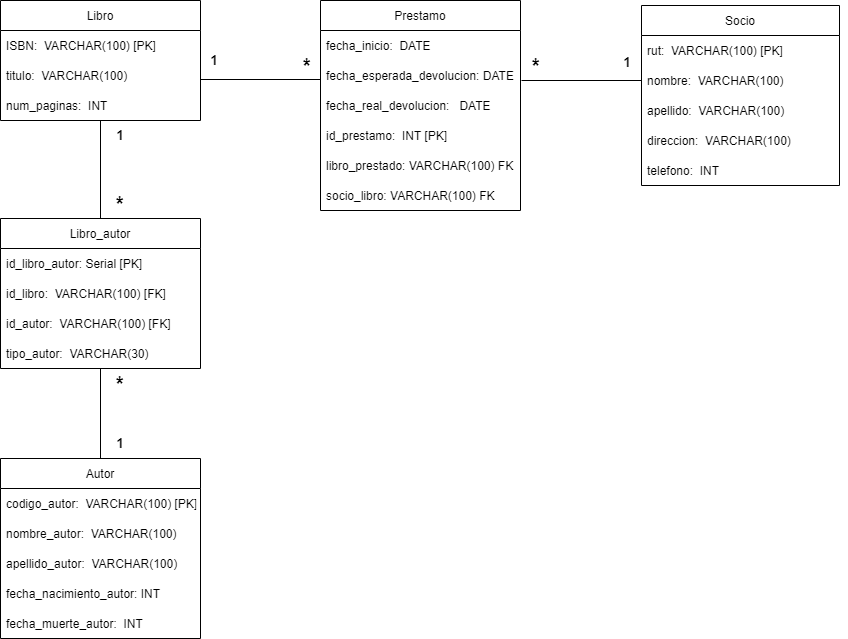

The diagram above was exported from draw.io. Its source (the exported page's mxGraphModel, read from the mxfile embedded in the PNG):
<mxGraphModel dx="1422" dy="705" grid="1" gridSize="10" guides="1" tooltips="1" connect="1" arrows="1" fold="1" page="1" pageScale="1" pageWidth="1169" pageHeight="827" background="#ffffff" math="0" shadow="0">
  <root>
    <mxCell id="0" />
    <mxCell id="1" parent="0" />
    <mxCell id="r0cmiSHgtr-xCrI8dYYM-41" value="Autor " style="swimlane;fontStyle=0;childLayout=stackLayout;horizontal=1;startSize=30;horizontalStack=0;resizeParent=1;resizeParentMax=0;resizeLast=0;collapsible=1;marginBottom=0;" vertex="1" parent="1">
      <mxGeometry x="120" y="520" width="200" height="180" as="geometry" />
    </mxCell>
    <mxCell id="r0cmiSHgtr-xCrI8dYYM-42" value="codigo_autor:  VARCHAR(100) [PK]" style="text;strokeColor=none;fillColor=none;align=left;verticalAlign=middle;spacingLeft=4;spacingRight=4;overflow=hidden;points=[[0,0.5],[1,0.5]];portConstraint=eastwest;rotatable=0;" vertex="1" parent="r0cmiSHgtr-xCrI8dYYM-41">
      <mxGeometry y="30" width="200" height="30" as="geometry" />
    </mxCell>
    <mxCell id="r0cmiSHgtr-xCrI8dYYM-43" value="nombre_autor:  VARCHAR(100)" style="text;strokeColor=none;fillColor=none;align=left;verticalAlign=middle;spacingLeft=4;spacingRight=4;overflow=hidden;points=[[0,0.5],[1,0.5]];portConstraint=eastwest;rotatable=0;" vertex="1" parent="r0cmiSHgtr-xCrI8dYYM-41">
      <mxGeometry y="60" width="200" height="30" as="geometry" />
    </mxCell>
    <mxCell id="r0cmiSHgtr-xCrI8dYYM-44" value="apellido_autor:  VARCHAR(100)" style="text;strokeColor=none;fillColor=none;align=left;verticalAlign=middle;spacingLeft=4;spacingRight=4;overflow=hidden;points=[[0,0.5],[1,0.5]];portConstraint=eastwest;rotatable=0;" vertex="1" parent="r0cmiSHgtr-xCrI8dYYM-41">
      <mxGeometry y="90" width="200" height="30" as="geometry" />
    </mxCell>
    <mxCell id="r0cmiSHgtr-xCrI8dYYM-45" value="fecha_nacimiento_autor: INT" style="text;strokeColor=none;fillColor=none;align=left;verticalAlign=middle;spacingLeft=4;spacingRight=4;overflow=hidden;points=[[0,0.5],[1,0.5]];portConstraint=eastwest;rotatable=0;" vertex="1" parent="r0cmiSHgtr-xCrI8dYYM-41">
      <mxGeometry y="120" width="200" height="30" as="geometry" />
    </mxCell>
    <mxCell id="r0cmiSHgtr-xCrI8dYYM-46" value="fecha_muerte_autor:  INT" style="text;strokeColor=none;fillColor=none;align=left;verticalAlign=middle;spacingLeft=4;spacingRight=4;overflow=hidden;points=[[0,0.5],[1,0.5]];portConstraint=eastwest;rotatable=0;" vertex="1" parent="r0cmiSHgtr-xCrI8dYYM-41">
      <mxGeometry y="150" width="200" height="30" as="geometry" />
    </mxCell>
    <mxCell id="r0cmiSHgtr-xCrI8dYYM-47" value="Libro" style="swimlane;fontStyle=0;childLayout=stackLayout;horizontal=1;startSize=30;horizontalStack=0;resizeParent=1;resizeParentMax=0;resizeLast=0;collapsible=1;marginBottom=0;" vertex="1" parent="1">
      <mxGeometry x="120" y="62" width="200" height="120" as="geometry" />
    </mxCell>
    <mxCell id="r0cmiSHgtr-xCrI8dYYM-48" value="ISBN:  VARCHAR(100) [PK]" style="text;strokeColor=none;fillColor=none;align=left;verticalAlign=middle;spacingLeft=4;spacingRight=4;overflow=hidden;points=[[0,0.5],[1,0.5]];portConstraint=eastwest;rotatable=0;" vertex="1" parent="r0cmiSHgtr-xCrI8dYYM-47">
      <mxGeometry y="30" width="200" height="30" as="geometry" />
    </mxCell>
    <mxCell id="r0cmiSHgtr-xCrI8dYYM-49" value="titulo:  VARCHAR(100)" style="text;strokeColor=none;fillColor=none;align=left;verticalAlign=middle;spacingLeft=4;spacingRight=4;overflow=hidden;points=[[0,0.5],[1,0.5]];portConstraint=eastwest;rotatable=0;" vertex="1" parent="r0cmiSHgtr-xCrI8dYYM-47">
      <mxGeometry y="60" width="200" height="30" as="geometry" />
    </mxCell>
    <mxCell id="r0cmiSHgtr-xCrI8dYYM-50" value="num_paginas:  INT" style="text;strokeColor=none;fillColor=none;align=left;verticalAlign=middle;spacingLeft=4;spacingRight=4;overflow=hidden;points=[[0,0.5],[1,0.5]];portConstraint=eastwest;rotatable=0;" vertex="1" parent="r0cmiSHgtr-xCrI8dYYM-47">
      <mxGeometry y="90" width="200" height="30" as="geometry" />
    </mxCell>
    <mxCell id="r0cmiSHgtr-xCrI8dYYM-51" value="Socio" style="swimlane;fontStyle=0;childLayout=stackLayout;horizontal=1;startSize=30;horizontalStack=0;resizeParent=1;resizeParentMax=0;resizeLast=0;collapsible=1;marginBottom=0;" vertex="1" parent="1">
      <mxGeometry x="761" y="67" width="198" height="180" as="geometry" />
    </mxCell>
    <mxCell id="r0cmiSHgtr-xCrI8dYYM-52" value="rut:  VARCHAR(100) [PK]" style="text;strokeColor=none;fillColor=none;align=left;verticalAlign=middle;spacingLeft=4;spacingRight=4;overflow=hidden;points=[[0,0.5],[1,0.5]];portConstraint=eastwest;rotatable=0;" vertex="1" parent="r0cmiSHgtr-xCrI8dYYM-51">
      <mxGeometry y="30" width="198" height="30" as="geometry" />
    </mxCell>
    <mxCell id="r0cmiSHgtr-xCrI8dYYM-53" value="nombre:  VARCHAR(100)" style="text;strokeColor=none;fillColor=none;align=left;verticalAlign=middle;spacingLeft=4;spacingRight=4;overflow=hidden;points=[[0,0.5],[1,0.5]];portConstraint=eastwest;rotatable=0;" vertex="1" parent="r0cmiSHgtr-xCrI8dYYM-51">
      <mxGeometry y="60" width="198" height="30" as="geometry" />
    </mxCell>
    <mxCell id="r0cmiSHgtr-xCrI8dYYM-54" value="apellido:  VARCHAR(100)" style="text;strokeColor=none;fillColor=none;align=left;verticalAlign=middle;spacingLeft=4;spacingRight=4;overflow=hidden;points=[[0,0.5],[1,0.5]];portConstraint=eastwest;rotatable=0;" vertex="1" parent="r0cmiSHgtr-xCrI8dYYM-51">
      <mxGeometry y="90" width="198" height="30" as="geometry" />
    </mxCell>
    <mxCell id="r0cmiSHgtr-xCrI8dYYM-55" value="direccion:  VARCHAR(100)" style="text;strokeColor=none;fillColor=none;align=left;verticalAlign=middle;spacingLeft=4;spacingRight=4;overflow=hidden;points=[[0,0.5],[1,0.5]];portConstraint=eastwest;rotatable=0;" vertex="1" parent="r0cmiSHgtr-xCrI8dYYM-51">
      <mxGeometry y="120" width="198" height="30" as="geometry" />
    </mxCell>
    <mxCell id="r0cmiSHgtr-xCrI8dYYM-56" value="telefono:  INT" style="text;strokeColor=none;fillColor=none;align=left;verticalAlign=middle;spacingLeft=4;spacingRight=4;overflow=hidden;points=[[0,0.5],[1,0.5]];portConstraint=eastwest;rotatable=0;" vertex="1" parent="r0cmiSHgtr-xCrI8dYYM-51">
      <mxGeometry y="150" width="198" height="30" as="geometry" />
    </mxCell>
    <mxCell id="r0cmiSHgtr-xCrI8dYYM-57" style="edgeStyle=orthogonalEdgeStyle;rounded=0;orthogonalLoop=1;jettySize=auto;html=1;exitX=1;exitY=0.5;exitDx=0;exitDy=0;" edge="1" parent="r0cmiSHgtr-xCrI8dYYM-51" source="r0cmiSHgtr-xCrI8dYYM-52" target="r0cmiSHgtr-xCrI8dYYM-52">
      <mxGeometry relative="1" as="geometry" />
    </mxCell>
    <mxCell id="r0cmiSHgtr-xCrI8dYYM-58" value="Libro_autor" style="swimlane;fontStyle=0;childLayout=stackLayout;horizontal=1;startSize=30;horizontalStack=0;resizeParent=1;resizeParentMax=0;resizeLast=0;collapsible=1;marginBottom=0;" vertex="1" parent="1">
      <mxGeometry x="120" y="280" width="200" height="150" as="geometry" />
    </mxCell>
    <mxCell id="r0cmiSHgtr-xCrI8dYYM-59" value="id_libro_autor: Serial [PK]" style="text;strokeColor=none;fillColor=none;align=left;verticalAlign=middle;spacingLeft=4;spacingRight=4;overflow=hidden;points=[[0,0.5],[1,0.5]];portConstraint=eastwest;rotatable=0;" vertex="1" parent="r0cmiSHgtr-xCrI8dYYM-58">
      <mxGeometry y="30" width="200" height="30" as="geometry" />
    </mxCell>
    <mxCell id="r0cmiSHgtr-xCrI8dYYM-60" value="id_libro:  VARCHAR(100) [FK]" style="text;strokeColor=none;fillColor=none;align=left;verticalAlign=middle;spacingLeft=4;spacingRight=4;overflow=hidden;points=[[0,0.5],[1,0.5]];portConstraint=eastwest;rotatable=0;" vertex="1" parent="r0cmiSHgtr-xCrI8dYYM-58">
      <mxGeometry y="60" width="200" height="30" as="geometry" />
    </mxCell>
    <mxCell id="r0cmiSHgtr-xCrI8dYYM-82" value="id_autor:  VARCHAR(100) [FK]" style="text;strokeColor=none;fillColor=none;align=left;verticalAlign=middle;spacingLeft=4;spacingRight=4;overflow=hidden;points=[[0,0.5],[1,0.5]];portConstraint=eastwest;rotatable=0;" vertex="1" parent="r0cmiSHgtr-xCrI8dYYM-58">
      <mxGeometry y="90" width="200" height="30" as="geometry" />
    </mxCell>
    <mxCell id="r0cmiSHgtr-xCrI8dYYM-83" value="tipo_autor:  VARCHAR(30)" style="text;strokeColor=none;fillColor=none;align=left;verticalAlign=middle;spacingLeft=4;spacingRight=4;overflow=hidden;points=[[0,0.5],[1,0.5]];portConstraint=eastwest;rotatable=0;" vertex="1" parent="r0cmiSHgtr-xCrI8dYYM-58">
      <mxGeometry y="120" width="200" height="30" as="geometry" />
    </mxCell>
    <mxCell id="r0cmiSHgtr-xCrI8dYYM-61" value="Prestamo" style="swimlane;fontStyle=0;childLayout=stackLayout;horizontal=1;startSize=30;horizontalStack=0;resizeParent=1;resizeParentMax=0;resizeLast=0;collapsible=1;marginBottom=0;" vertex="1" parent="1">
      <mxGeometry x="440" y="62" width="200" height="210" as="geometry" />
    </mxCell>
    <mxCell id="r0cmiSHgtr-xCrI8dYYM-62" value="fecha_inicio:  DATE" style="text;strokeColor=none;fillColor=none;align=left;verticalAlign=middle;spacingLeft=4;spacingRight=4;overflow=hidden;points=[[0,0.5],[1,0.5]];portConstraint=eastwest;rotatable=0;" vertex="1" parent="r0cmiSHgtr-xCrI8dYYM-61">
      <mxGeometry y="30" width="200" height="30" as="geometry" />
    </mxCell>
    <mxCell id="r0cmiSHgtr-xCrI8dYYM-63" value="fecha_esperada_devolucion: DATE" style="text;strokeColor=none;fillColor=none;align=left;verticalAlign=middle;spacingLeft=4;spacingRight=4;overflow=hidden;points=[[0,0.5],[1,0.5]];portConstraint=eastwest;rotatable=0;" vertex="1" parent="r0cmiSHgtr-xCrI8dYYM-61">
      <mxGeometry y="60" width="200" height="30" as="geometry" />
    </mxCell>
    <mxCell id="r0cmiSHgtr-xCrI8dYYM-64" value="fecha_real_devolucion:   DATE" style="text;strokeColor=none;fillColor=none;align=left;verticalAlign=middle;spacingLeft=4;spacingRight=4;overflow=hidden;points=[[0,0.5],[1,0.5]];portConstraint=eastwest;rotatable=0;" vertex="1" parent="r0cmiSHgtr-xCrI8dYYM-61">
      <mxGeometry y="90" width="200" height="30" as="geometry" />
    </mxCell>
    <mxCell id="r0cmiSHgtr-xCrI8dYYM-65" value="id_prestamo:  INT [PK]" style="text;strokeColor=none;fillColor=none;align=left;verticalAlign=middle;spacingLeft=4;spacingRight=4;overflow=hidden;points=[[0,0.5],[1,0.5]];portConstraint=eastwest;rotatable=0;" vertex="1" parent="r0cmiSHgtr-xCrI8dYYM-61">
      <mxGeometry y="120" width="200" height="30" as="geometry" />
    </mxCell>
    <mxCell id="r0cmiSHgtr-xCrI8dYYM-66" value="libro_prestado: VARCHAR(100) FK" style="text;strokeColor=none;fillColor=none;align=left;verticalAlign=middle;spacingLeft=4;spacingRight=4;overflow=hidden;points=[[0,0.5],[1,0.5]];portConstraint=eastwest;rotatable=0;" vertex="1" parent="r0cmiSHgtr-xCrI8dYYM-61">
      <mxGeometry y="150" width="200" height="30" as="geometry" />
    </mxCell>
    <mxCell id="r0cmiSHgtr-xCrI8dYYM-67" value="socio_libro: VARCHAR(100) FK" style="text;strokeColor=none;fillColor=none;align=left;verticalAlign=middle;spacingLeft=4;spacingRight=4;overflow=hidden;points=[[0,0.5],[1,0.5]];portConstraint=eastwest;rotatable=0;" vertex="1" parent="r0cmiSHgtr-xCrI8dYYM-61">
      <mxGeometry y="180" width="200" height="30" as="geometry" />
    </mxCell>
    <mxCell id="r0cmiSHgtr-xCrI8dYYM-68" value="" style="endArrow=none;html=1;rounded=0;exitX=1;exitY=0.5;exitDx=0;exitDy=0;entryX=0;entryY=0.5;entryDx=0;entryDy=0;" edge="1" parent="1">
      <mxGeometry width="50" height="50" relative="1" as="geometry">
        <mxPoint x="320" y="141" as="sourcePoint" />
        <mxPoint x="440" y="141" as="targetPoint" />
      </mxGeometry>
    </mxCell>
    <mxCell id="r0cmiSHgtr-xCrI8dYYM-69" value="" style="endArrow=none;html=1;rounded=0;exitX=0.25;exitY=1;exitDx=0;exitDy=0;" edge="1" parent="1" source="r0cmiSHgtr-xCrI8dYYM-78" target="r0cmiSHgtr-xCrI8dYYM-53">
      <mxGeometry width="50" height="50" relative="1" as="geometry">
        <mxPoint x="646" y="142" as="sourcePoint" />
        <mxPoint x="750" y="142" as="targetPoint" />
      </mxGeometry>
    </mxCell>
    <mxCell id="r0cmiSHgtr-xCrI8dYYM-70" value="" style="endArrow=none;html=1;rounded=0;entryX=0.5;entryY=0;entryDx=0;entryDy=0;" edge="1" parent="1" source="r0cmiSHgtr-xCrI8dYYM-50" target="r0cmiSHgtr-xCrI8dYYM-58">
      <mxGeometry width="50" height="50" relative="1" as="geometry">
        <mxPoint x="220" y="200" as="sourcePoint" />
        <mxPoint x="360" y="210" as="targetPoint" />
      </mxGeometry>
    </mxCell>
    <mxCell id="r0cmiSHgtr-xCrI8dYYM-72" value="&lt;b style=&quot;font-size: 20px&quot;&gt;*&lt;/b&gt;" style="text;html=1;strokeColor=none;fillColor=none;align=center;verticalAlign=middle;whiteSpace=wrap;rounded=0;" vertex="1" parent="1">
      <mxGeometry x="210" y="430" width="60" height="30" as="geometry" />
    </mxCell>
    <mxCell id="r0cmiSHgtr-xCrI8dYYM-74" value="&lt;b style=&quot;font-size: 20px&quot;&gt;*&lt;/b&gt;" style="text;html=1;strokeColor=none;fillColor=none;align=center;verticalAlign=middle;whiteSpace=wrap;rounded=0;" vertex="1" parent="1">
      <mxGeometry x="210" y="250" width="60" height="30" as="geometry" />
    </mxCell>
    <mxCell id="r0cmiSHgtr-xCrI8dYYM-76" value="&lt;b style=&quot;font-size: 20px&quot;&gt;*&lt;/b&gt;" style="text;html=1;strokeColor=none;fillColor=none;align=center;verticalAlign=middle;whiteSpace=wrap;rounded=0;" vertex="1" parent="1">
      <mxGeometry x="397" y="112" width="60" height="30" as="geometry" />
    </mxCell>
    <mxCell id="r0cmiSHgtr-xCrI8dYYM-77" value="&lt;b&gt;&lt;font style=&quot;font-size: 13px&quot;&gt;1&lt;/font&gt;&lt;/b&gt;" style="text;html=1;strokeColor=none;fillColor=none;align=center;verticalAlign=middle;whiteSpace=wrap;rounded=0;" vertex="1" parent="1">
      <mxGeometry x="304" y="107" width="60" height="30" as="geometry" />
    </mxCell>
    <mxCell id="r0cmiSHgtr-xCrI8dYYM-78" value="&lt;b style=&quot;font-size: 20px&quot;&gt;*&lt;/b&gt;" style="text;html=1;strokeColor=none;fillColor=none;align=center;verticalAlign=middle;whiteSpace=wrap;rounded=0;" vertex="1" parent="1">
      <mxGeometry x="626" y="112" width="60" height="30" as="geometry" />
    </mxCell>
    <mxCell id="r0cmiSHgtr-xCrI8dYYM-79" value="&lt;b&gt;&lt;font style=&quot;font-size: 13px&quot;&gt;1&lt;/font&gt;&lt;/b&gt;" style="text;html=1;strokeColor=none;fillColor=none;align=center;verticalAlign=middle;whiteSpace=wrap;rounded=0;" vertex="1" parent="1">
      <mxGeometry x="717" y="109" width="60" height="30" as="geometry" />
    </mxCell>
    <mxCell id="r0cmiSHgtr-xCrI8dYYM-86" value="" style="endArrow=none;html=1;rounded=0;entryX=0.5;entryY=0;entryDx=0;entryDy=0;" edge="1" parent="1" source="r0cmiSHgtr-xCrI8dYYM-83" target="r0cmiSHgtr-xCrI8dYYM-41">
      <mxGeometry width="50" height="50" relative="1" as="geometry">
        <mxPoint x="290" y="470" as="sourcePoint" />
        <mxPoint x="260" y="500" as="targetPoint" />
      </mxGeometry>
    </mxCell>
    <mxCell id="r0cmiSHgtr-xCrI8dYYM-87" value="&lt;b&gt;&lt;font style=&quot;font-size: 13px&quot;&gt;1&lt;/font&gt;&lt;/b&gt;" style="text;html=1;strokeColor=none;fillColor=none;align=center;verticalAlign=middle;whiteSpace=wrap;rounded=0;" vertex="1" parent="1">
      <mxGeometry x="210" y="182" width="60" height="30" as="geometry" />
    </mxCell>
    <mxCell id="r0cmiSHgtr-xCrI8dYYM-88" value="&lt;b&gt;&lt;font style=&quot;font-size: 13px&quot;&gt;1&lt;/font&gt;&lt;/b&gt;" style="text;html=1;strokeColor=none;fillColor=none;align=center;verticalAlign=middle;whiteSpace=wrap;rounded=0;" vertex="1" parent="1">
      <mxGeometry x="210" y="490" width="60" height="30" as="geometry" />
    </mxCell>
  </root>
</mxGraphModel>